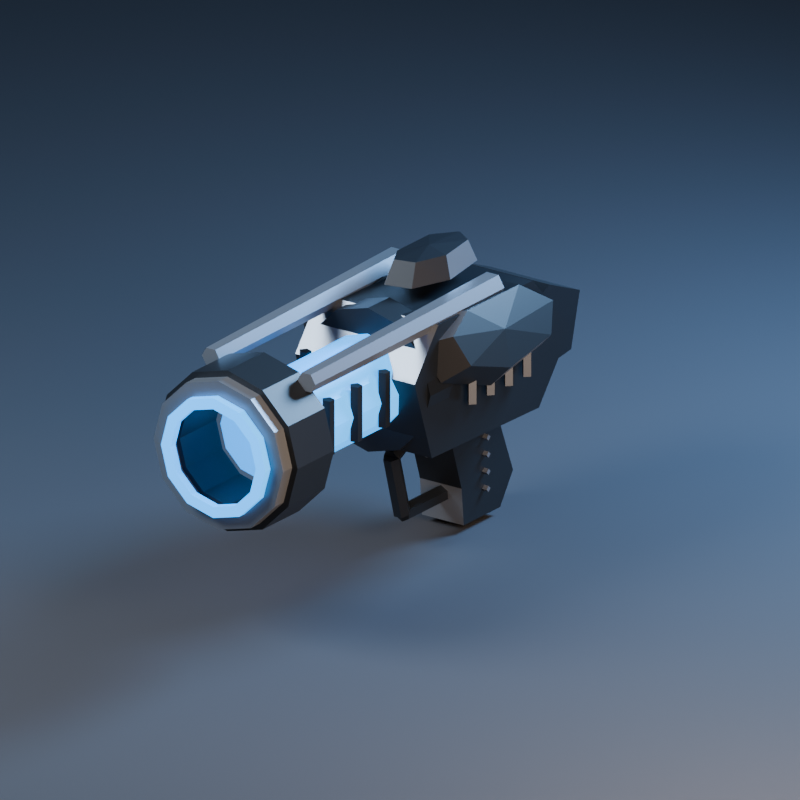 # Source: PlasmaBlaster_Final.blend  (saved by Blender 5.2.45; exported with 4.5.12 LTS)
import bpy
from mathutils import Matrix  # noqa: F401  (used for matrix-valued properties, if any)

bpy.ops.wm.read_factory_settings(use_empty=True)
scene = bpy.context.scene
scene.name = 'Scene'

# ---- collections
col_collection = bpy.data.collections.new('Collection'); scene.collection.children.link(col_collection)

# ---- materials (node trees are filled in below, after node groups)
mat_techmetaldark = bpy.data.materials.new('TechMetalDark')
mat_techmetaldark.diffuse_color = (0.009, 0.013, 0.019, 1.0)
mat_techmetallight = bpy.data.materials.new('TechMetalLight')
mat_techmetallight.diffuse_color = (0.17, 0.2, 0.24, 1.0)
mat_playerenergy = bpy.data.materials.new('PlayerEnergy')
mat_playerenergy.diffuse_color = (0.005, 0.35, 1.0, 1.0)
mat_preview_only_floor = bpy.data.materials.new('PREVIEW_ONLY_Floor')
mat_preview_only_floor.diffuse_color = (0.024, 0.031, 0.044, 1.0)

# ---- material node trees
mat_techmetaldark.use_nodes = True; mat_techmetaldark.node_tree.nodes.clear()
_N = mat_techmetaldark.node_tree.nodes; _L = mat_techmetaldark.node_tree.links
n0 = _N.new('ShaderNodeBsdfPrincipled'); n0.name = 'Principled BSDF'; n0.location = (-200, 100)
n0.inputs[0].default_value = (0.009, 0.013, 0.019, 1.0)
n0.inputs[1].default_value = 0.28
n0.inputs[2].default_value = 0.43
n0.inputs[10].default_value = 0.005
n0.inputs[27].default_value = (0.009, 0.013, 0.019, 1.0)
n1 = _N.new('ShaderNodeOutputMaterial'); n1.name = 'Material Output'; n1.location = (200, 100)
_L.new(n0.outputs[0], n1.inputs[0])
n1.is_active_output = True
mat_techmetallight.use_nodes = True; mat_techmetallight.node_tree.nodes.clear()
_N = mat_techmetallight.node_tree.nodes; _L = mat_techmetallight.node_tree.links
n0 = _N.new('ShaderNodeBsdfPrincipled'); n0.name = 'Principled BSDF'; n0.location = (-200, 100)
n0.inputs[0].default_value = (0.17, 0.2, 0.24, 1.0)
n0.inputs[1].default_value = 0.6
n0.inputs[2].default_value = 0.37
n0.inputs[10].default_value = 0.005
n0.inputs[27].default_value = (0.17, 0.2, 0.24, 1.0)
n1 = _N.new('ShaderNodeOutputMaterial'); n1.name = 'Material Output'; n1.location = (200, 100)
_L.new(n0.outputs[0], n1.inputs[0])
n1.is_active_output = True
mat_playerenergy.use_nodes = True; mat_playerenergy.node_tree.nodes.clear()
_N = mat_playerenergy.node_tree.nodes; _L = mat_playerenergy.node_tree.links
n0 = _N.new('ShaderNodeBsdfPrincipled'); n0.name = 'Principled BSDF'; n0.location = (-200, 100)
n0.inputs[0].default_value = (0.005, 0.35, 1.0, 1.0)
n0.inputs[1].default_value = 0.05
n0.inputs[2].default_value = 0.35
n0.inputs[10].default_value = 0.005
n0.inputs[27].default_value = (0.005, 0.35, 1.0, 1.0)
n0.inputs[28].default_value = 2.5
n1 = _N.new('ShaderNodeOutputMaterial'); n1.name = 'Material Output'; n1.location = (200, 100)
_L.new(n0.outputs[0], n1.inputs[0])
n1.is_active_output = True
mat_preview_only_floor.use_nodes = True; mat_preview_only_floor.node_tree.nodes.clear()
_N = mat_preview_only_floor.node_tree.nodes; _L = mat_preview_only_floor.node_tree.links
n0 = _N.new('ShaderNodeBsdfPrincipled'); n0.name = 'Principled BSDF'; n0.location = (-200, 100)
n0.inputs[0].default_value = (0.024, 0.031, 0.044, 1.0)
n0.inputs[2].default_value = 0.85
n0.inputs[10].default_value = 0.005
n0.inputs[27].default_value = (0.024, 0.031, 0.044, 1.0)
n1 = _N.new('ShaderNodeOutputMaterial'); n1.name = 'Material Output'; n1.location = (200, 100)
_L.new(n0.outputs[0], n1.inputs[0])
n1.is_active_output = True

# ---- world
world_world = bpy.data.worlds.new('World'); scene.world = world_world
world_world.use_nodes = True; world_world.node_tree.nodes.clear()
_N = world_world.node_tree.nodes; _L = world_world.node_tree.links
n0 = _N.new('ShaderNodeOutputWorld'); n0.name = 'World Output'; n0.location = (200, 100)
n1 = _N.new('ShaderNodeBackground'); n1.name = 'Background'; n1.location = (-200, 100)
n1.inputs[0].default_value = (0.075, 0.095, 0.14, 1.0)
n1.inputs[1].default_value = 0.35
_L.new(n1.outputs[0], n0.inputs[0])
n0.is_active_output = True
world_world.color = (0.05088, 0.05088, 0.05088)
world_world.sun_shadow_jitter_overblur = 0.0

# ---- cameras
cam_preview_camera = bpy.data.cameras.new('PREVIEW_Camera')
cam_preview_camera.type = 'ORTHO'
cam_preview_camera.ortho_scale = 0.7916

# ---- lights
light_preview_key = bpy.data.lights.new('PREVIEW_Key', 'AREA')
light_preview_key.color = (0.82, 0.9, 1.0)
light_preview_key.energy = 42.93
light_preview_key.shape = 'DISK'
light_preview_key.size = 0.6896
light_preview_fill = bpy.data.lights.new('PREVIEW_Fill', 'AREA')
light_preview_fill.color = (1.0, 0.66, 0.43)
light_preview_fill.energy = 21.46
light_preview_fill.shape = 'DISK'
light_preview_fill.size = 0.6321
light_preview_rim = bpy.data.lights.new('PREVIEW_Rim', 'AREA')
light_preview_rim.color = (0.32, 0.6, 1.0)
light_preview_rim.energy = 59.44
light_preview_rim.shape = 'DISK'
light_preview_rim.size = 0.4597

# ---- meshes
me_angularreceiver_mesh = bpy.data.meshes.new('AngularReceiver_Mesh')
me_angularreceiver_mesh.from_pydata([(-0.07266, -0.0847, -0.08721), (-0.07266, -0.1138, 2.015e-05), (-0.07266, -0.07379, 0.0509), (-0.07266, 0.08613, 0.04727), (-0.07266, 0.1516, -0.02179), (-0.07266, 0.09703, -0.09084), (0.07272, -0.0847, -0.08721), (0.07272, -0.1138, 2.015e-05), (0.07272, -0.07379, 0.0509), (0.07272, 0.08613, 0.04727), (0.07272, 0.1516, -0.02179), (0.07272, 0.09703, -0.09084), (-0.08438, -0.04108, -0.02639), (-0.07449, -0.0847, -0.006956), (-0.05471, -0.07379, 0.03191), (-0.04363, -0.004735, 0.05368), (-0.04996, 0.08976, 0.04124), (-0.06737, 0.117, 0.007037), (-0.08438, 0.06796, -0.02639), (-0.1061, -0.02945, -0.004993), (-0.0984, -0.06434, 0.01017), (-0.08297, -0.05562, 0.04049), (-0.07433, -0.0003738, 0.05746), (-0.07927, 0.07523, 0.04776), (-0.09285, 0.09703, 0.02108), (-0.1061, 0.05778, -0.004993), (-0.09545, 0.007986, 0.02622), (-0.04395, 0.03888, 0.05454), (-0.05104, 0.03874, 0.06681), (-0.06521, 0.03874, 0.06681), (-0.0723, 0.03888, 0.05454), (-0.06521, 0.03902, 0.04226), (-0.05104, 0.03902, 0.04226), (-0.04722, -0.2773, 0.0509), (-0.05267, -0.2774, 0.06035), (-0.06358, -0.2774, 0.06035), (-0.06903, -0.2773, 0.0509), (-0.06358, -0.2772, 0.04146), (-0.05267, -0.2772, 0.04146), (-0.08793, -0.03018, -0.0436), (-0.08248, -0.03563, -0.0436), (-0.07702, -0.03018, -0.0436), (-0.08248, -0.02473, -0.0436), (-0.08793, -0.03018, 2.015e-05), (-0.08248, -0.03563, 2.015e-05), (-0.07702, -0.03018, 2.015e-05), (-0.08248, -0.02473, 2.015e-05), (-0.08793, 0.0007165, -0.0436), (-0.08248, -0.004735, -0.0436), (-0.07702, 0.0007165, -0.0436), (-0.08248, 0.006168, -0.0436), (-0.08793, 0.0007165, 2.015e-05), (-0.08248, -0.004735, 2.015e-05), (-0.07702, 0.0007165, 2.015e-05), (-0.08248, 0.006168, 2.015e-05), (-0.08793, 0.03161, -0.0436), (-0.08248, 0.02616, -0.0436), (-0.07702, 0.03161, -0.0436), (-0.08248, 0.03706, -0.0436), (-0.08793, 0.03161, 2.015e-05), (-0.08248, 0.02616, 2.015e-05), (-0.07702, 0.03161, 2.015e-05), (-0.08248, 0.03706, 2.015e-05), (-0.08793, 0.0625, -0.0436), (-0.08248, 0.05705, -0.0436), (-0.07702, 0.0625, -0.0436), (-0.08248, 0.06796, -0.0436), (-0.08793, 0.0625, 2.015e-05), (-0.08248, 0.05705, 2.015e-05), (-0.07702, 0.0625, 2.015e-05), (-0.08248, 0.06796, 2.015e-05), (0.04646, -0.04108, 0.04824), (0.05635, -0.0847, 0.0288), (0.07614, -0.07379, -0.01007), (0.08722, -0.004735, -0.03183), (0.08088, 0.08976, -0.01939), (0.06347, 0.117, 0.01481), (0.04646, 0.06796, 0.04824), (0.07655, -0.02945, 0.05322), (0.08427, -0.06434, 0.03806), (0.0997, -0.05562, 0.007741), (0.1083, -0.0003738, -0.009238), (0.1034, 0.07523, 0.0004645), (0.08982, 0.09703, 0.02714), (0.07655, 0.05778, 0.05322), (0.09551, 0.007986, 0.02622), (0.07236, 0.03888, 0.05454), (0.06527, 0.03874, 0.06681), (0.0511, 0.03874, 0.06681), (0.04401, 0.03888, 0.05454), (0.0511, 0.03902, 0.04226), (0.06527, 0.03902, 0.04226), (0.06909, -0.2773, 0.0509), (0.06364, -0.2774, 0.06035), (0.05273, -0.2774, 0.06035), (0.04728, -0.2773, 0.0509), (0.05273, -0.2772, 0.04146), (0.06364, -0.2772, 0.04146), (0.07708, -0.03018, -0.0436), (0.08254, -0.03563, -0.0436), (0.08799, -0.03018, -0.0436), (0.08254, -0.02473, -0.0436), (0.07708, -0.03018, 2.015e-05), (0.08254, -0.03563, 2.015e-05), (0.08799, -0.03018, 2.015e-05), (0.08254, -0.02473, 2.015e-05), (0.07708, 0.0007165, -0.0436), (0.08254, -0.004735, -0.0436), (0.08799, 0.0007165, -0.0436), (0.08254, 0.006168, -0.0436), (0.07708, 0.0007165, 2.015e-05), (0.08254, -0.004735, 2.015e-05), (0.08799, 0.0007165, 2.015e-05), (0.08254, 0.006168, 2.015e-05), (0.07708, 0.03161, -0.0436), (0.08254, 0.02616, -0.0436), (0.08799, 0.03161, -0.0436), (0.08254, 0.03706, -0.0436), (0.07708, 0.03161, 2.015e-05), (0.08254, 0.02616, 2.015e-05), (0.08799, 0.03161, 2.015e-05), (0.08254, 0.03706, 2.015e-05), (0.07708, 0.0625, -0.0436), (0.08254, 0.05705, -0.0436), (0.08799, 0.0625, -0.0436), (0.08254, 0.06796, -0.0436), (0.07708, 0.0625, 2.015e-05), (0.08254, 0.05705, 2.015e-05), (0.08799, 0.0625, 2.015e-05), (0.08254, 0.06796, 2.015e-05), (-0.05449, 0.0934, -0.06904), (-0.05449, 0.177, -0.05813), (-0.05449, 0.1915, 2.015e-05), (-0.05449, 0.1406, 0.02183), (-0.05449, 0.08976, 2.015e-05), (0.05455, 0.0934, -0.06904), (0.05455, 0.177, -0.05813), (0.05455, 0.1915, 2.015e-05), (0.05455, 0.1406, 0.02183), (0.05455, 0.08976, 2.015e-05)], [], [(2, 0, 1), (9, 11, 10), (1, 0, 6), (2, 1, 7), (3, 2, 8), (4, 3, 9), (5, 4, 10), (0, 5, 11), (14, 13, 12), (12, 20, 19), (14, 20, 13), (15, 21, 14), (15, 23, 22), (16, 24, 23), (18, 24, 17), (18, 19, 25), (19, 20, 26), (20, 21, 26), (21, 22, 26), (22, 23, 26), (23, 24, 26), (24, 25, 26), (25, 19, 26), (29, 28, 27), (37, 38, 34), (27, 34, 33), (29, 34, 28), (30, 35, 29), (31, 36, 30), (32, 37, 31), (27, 38, 32), (42, 40, 39), (44, 46, 43), (40, 43, 39), (41, 44, 40), (42, 45, 41), (39, 46, 42), (49, 47, 50), (52, 54, 51), (48, 51, 47), (49, 52, 48), (50, 53, 49), (47, 54, 50), (57, 55, 58), (60, 62, 59), (56, 59, 55), (57, 60, 56), (58, 61, 57), (55, 62, 58), (66, 64, 63), (68, 70, 67), (64, 67, 63), (65, 68, 64), (66, 69, 65), (63, 70, 66), (73, 72, 71), (71, 79, 78), (73, 79, 72), (74, 80, 73), (74, 82, 81), (75, 83, 82), (77, 83, 76), (77, 78, 84), (78, 79, 85), (79, 80, 85), (80, 81, 85), (81, 82, 85), (82, 83, 85), (83, 84, 85), (84, 78, 85), (88, 87, 86), (96, 97, 93), (86, 93, 92), (88, 93, 87), (89, 94, 88), (90, 95, 89), (91, 96, 90), (86, 97, 91), (101, 99, 98), (103, 105, 102), (99, 102, 98), (100, 103, 99), (101, 104, 100), (98, 105, 101), (108, 106, 109), (111, 113, 110), (107, 110, 106), (108, 111, 107), (109, 112, 108), (106, 113, 109), (116, 114, 117), (119, 121, 118), (115, 118, 114), (116, 119, 115), (117, 120, 116), (114, 121, 117), (125, 123, 122), (127, 129, 126), (123, 126, 122), (124, 127, 123), (125, 128, 124), (122, 129, 125), (133, 132, 131), (136, 138, 139), (131, 135, 130), (132, 136, 131), (133, 137, 132), (134, 138, 133), (130, 139, 134), (0, 3, 5), (5, 3, 4), (3, 0, 2), (11, 9, 6), (6, 8, 7), (9, 8, 6), (1, 6, 7), (2, 7, 8), (3, 8, 9), (4, 9, 10), (5, 10, 11), (0, 11, 6), (12, 18, 15), (18, 17, 16), (15, 18, 16), (15, 14, 12), (12, 13, 20), (14, 21, 20), (15, 22, 21), (15, 16, 23), (16, 17, 24), (18, 25, 24), (18, 12, 19), (27, 32, 29), (32, 31, 29), (31, 30, 29), (38, 33, 34), (34, 35, 36), (36, 37, 34), (27, 28, 34), (29, 35, 34), (30, 36, 35), (31, 37, 36), (32, 38, 37), (27, 33, 38), (42, 41, 40), (44, 45, 46), (40, 44, 43), (41, 45, 44), (42, 46, 45), (39, 43, 46), (49, 48, 47), (52, 53, 54), (48, 52, 51), (49, 53, 52), (50, 54, 53), (47, 51, 54), (57, 56, 55), (60, 61, 62), (56, 60, 59), (57, 61, 60), (58, 62, 61), (55, 59, 62), (66, 65, 64), (68, 69, 70), (64, 68, 67), (65, 69, 68), (66, 70, 69), (63, 67, 70), (71, 77, 74), (77, 76, 75), (74, 77, 75), (74, 73, 71), (71, 72, 79), (73, 80, 79), (74, 81, 80), (74, 75, 82), (75, 76, 83), (77, 84, 83), (77, 71, 78), (86, 91, 88), (91, 90, 88), (90, 89, 88), (97, 92, 93), (93, 94, 95), (95, 96, 93), (86, 87, 93), (88, 94, 93), (89, 95, 94), (90, 96, 95), (91, 97, 96), (86, 92, 97), (101, 100, 99), (103, 104, 105), (99, 103, 102), (100, 104, 103), (101, 105, 104), (98, 102, 105), (108, 107, 106), (111, 112, 113), (107, 111, 110), (108, 112, 111), (109, 113, 112), (106, 110, 113), (116, 115, 114), (119, 120, 121), (115, 119, 118), (116, 120, 119), (117, 121, 120), (114, 118, 121), (125, 124, 123), (127, 128, 129), (123, 127, 126), (124, 128, 127), (125, 129, 128), (122, 126, 129), (130, 134, 131), (134, 133, 131), (139, 135, 136), (136, 137, 138), (131, 136, 135), (132, 137, 136), (133, 138, 137), (134, 139, 138), (130, 135, 139)])
me_angularreceiver_mesh.polygons.foreach_set('material_index', [0, 0, 0, 1, 0, 0, 1, 0, 0, 1, 0, 0, 1, 0, 0, 0, 0, 0, 0, 0, 0, 0, 0, 1, 1, 1, 1, 1, 1, 1, 1, 1, 1, 1, 1, 1, 1, 1, 1, 1, 1, 1, 1, 1, 1, 1, 1, 1, 1, 1, 1, 1, 1, 1, 1, 0, 1, 0, 0, 1, 0, 0, 0, 0, 0, 0, 0, 0, 0, 0, 1, 1, 1, 1, 1, 1, 1, 1, 1, 1, 1, 1, 1, 1, 1, 1, 1, 1, 1, 1, 1, 1, 1, 1, 1, 1, 1, 1, 1, 1, 1, 1, 0, 0, 0, 1, 0, 0, 1, 0, 0, 0, 0, 0, 0, 0, 1, 0, 0, 1, 0, 0, 0, 0, 0, 1, 0, 0, 1, 0, 0, 0, 1, 1, 1, 1, 1, 1, 1, 1, 1, 1, 1, 1, 1, 1, 1, 1, 1, 1, 1, 1, 1, 1, 1, 1, 1, 1, 1, 1, 1, 1, 1, 1, 1, 1, 1, 1, 0, 0, 0, 0, 1, 0, 0, 1, 0, 0, 0, 1, 1, 1, 1, 1, 1, 1, 1, 1, 1, 1, 1, 1, 1, 1, 1, 1, 1, 1, 1, 1, 1, 1, 1, 1, 1, 1, 1, 1, 1, 1, 1, 1, 1, 1, 1, 0, 0, 0, 0, 0, 1, 0, 0, 1])
me_angularreceiver_mesh.materials.append(mat_techmetaldark)
me_angularreceiver_mesh.materials.append(mat_techmetallight)
me_angularreceiver_mesh.update()
me_angledgrip_mesh = bpy.data.meshes.new('AngledGrip_Mesh')
me_angledgrip_mesh.from_pydata([(-0.02544, -0.02354, 0.06619), (-0.02544, 0.05278, 0.06982), (-0.02544, 0.09276, -0.03194), (-0.02544, 0.07096, -0.06466), (-0.02544, 0.009167, -0.06466), (-0.02544, 0.005533, -0.02467), (0.02544, -0.02354, 0.06619), (0.02544, 0.05278, 0.06982), (0.02544, 0.09276, -0.03194), (0.02544, 0.07096, -0.06466), (0.02544, 0.009167, -0.06466), (0.02544, 0.005533, -0.02467), (-0.03089, 0.0437, -0.03231), (-0.03089, 0.04042, -0.03558), (-0.03089, 0.0437, -0.03885), (-0.03089, 0.04697, -0.03558), (0.03089, 0.0437, -0.03231), (0.03089, 0.04042, -0.03558), (0.03089, 0.0437, -0.03885), (0.03089, 0.04697, -0.03558), (-0.03089, 0.0437, -0.01413), (-0.03089, 0.04042, -0.01741), (-0.03089, 0.0437, -0.02068), (-0.03089, 0.04697, -0.01741), (0.03089, 0.0437, -0.01413), (0.03089, 0.04042, -0.01741), (0.03089, 0.0437, -0.02068), (0.03089, 0.04697, -0.01741), (-0.03089, 0.0437, 0.004038), (-0.03089, 0.04042, 0.0007673), (-0.03089, 0.0437, -0.002504), (-0.03089, 0.04697, 0.0007673), (0.03089, 0.0437, 0.004038), (0.03089, 0.04042, 0.0007673), (0.03089, 0.0437, -0.002504), (0.03089, 0.04697, 0.0007673), (-0.03089, 0.0437, 0.02221), (-0.03089, 0.04042, 0.01894), (-0.03089, 0.0437, 0.01567), (-0.03089, 0.04697, 0.01894), (0.03089, 0.0437, 0.02221), (0.03089, 0.04042, 0.01894), (0.03089, 0.0437, 0.01567), (0.03089, 0.04697, 0.01894), (0.009087, -0.02718, 0.05529), (0.004543, -0.0307, 0.06232), (-0.004543, -0.0307, 0.06232), (-0.009087, -0.02718, 0.05529), (-0.004543, -0.02366, 0.04825), (0.004543, -0.02366, 0.04825), (0.009087, -0.07806, 0.02984), (0.004543, -0.08158, 0.03688), (-0.004543, -0.08158, 0.03688), (-0.009087, -0.07806, 0.02984), (-0.004543, -0.07454, 0.02281), (0.004543, -0.07454, 0.02281), (0.009087, -0.07806, 0.02984), (0.004543, -0.08565, 0.02774), (-0.004543, -0.08565, 0.02774), (-0.009087, -0.07806, 0.02984), (-0.004543, -0.07048, 0.03195), (0.004543, -0.07048, 0.03195), (0.009087, -0.05989, -0.03558), (0.004543, -0.06747, -0.03768), (-0.004543, -0.06747, -0.03768), (-0.009087, -0.05989, -0.03558), (-0.004543, -0.05231, -0.03347), (0.004543, -0.05231, -0.03347), (-2.07e-10, -0.05989, -0.04467), (-0.007869, -0.05989, -0.04012), (-0.007869, -0.05989, -0.03104), (-2.07e-10, -0.05989, -0.02649), (0.007869, -0.05989, -0.03104), (0.007869, -0.05989, -0.04012), (-2.07e-10, 0.03097, -0.04467), (-0.007869, 0.03097, -0.04012), (-0.007869, 0.03097, -0.03104), (-2.07e-10, 0.03097, -0.02649), (0.007869, 0.03097, -0.03104), (0.007869, 0.03097, -0.04012), (0.004362, -0.01991, 0.05165), (0.001348, -0.02404, 0.05128), (-0.003529, -0.02246, 0.05142), (-0.003529, -0.01736, 0.05188), (0.001348, -0.01578, 0.05203), (0.004362, -0.01627, 0.01167), (0.001348, -0.02041, 0.0113), (-0.003529, -0.01883, 0.01144), (-0.003529, -0.01372, 0.0119), (0.001348, -0.01214, 0.01205)], [], [(1, 5, 0), (9, 11, 10), (1, 0, 6), (2, 1, 7), (3, 2, 8), (4, 3, 9), (5, 4, 10), (0, 5, 11), (15, 13, 12), (17, 19, 16), (13, 16, 12), (14, 17, 13), (15, 18, 14), (12, 19, 15), (23, 21, 20), (25, 27, 24), (21, 24, 20), (22, 25, 21), (23, 26, 22), (20, 27, 23), (30, 28, 31), (33, 35, 32), (29, 32, 28), (30, 33, 29), (31, 34, 30), (28, 35, 31), (39, 37, 36), (41, 43, 40), (37, 40, 36), (38, 41, 37), (39, 42, 38), (36, 43, 39), (46, 45, 44), (53, 54, 55), (44, 51, 50), (46, 51, 45), (47, 52, 46), (48, 53, 47), (49, 54, 48), (44, 55, 49), (60, 58, 56), (65, 66, 67), (57, 62, 56), (58, 63, 57), (59, 64, 58), (60, 65, 59), (61, 66, 60), (61, 62, 67), (72, 70, 68), (75, 77, 79), (69, 74, 68), (70, 75, 69), (71, 76, 70), (72, 77, 71), (73, 78, 72), (68, 79, 73), (83, 82, 81), (87, 88, 89), (81, 85, 80), (81, 87, 86), (83, 87, 82), (83, 89, 88), (84, 85, 89), (5, 3, 4), (3, 5, 2), (2, 5, 1), (11, 7, 6), (7, 11, 8), (8, 11, 9), (1, 6, 7), (2, 7, 8), (3, 8, 9), (4, 9, 10), (5, 10, 11), (0, 11, 6), (15, 14, 13), (17, 18, 19), (13, 17, 16), (14, 18, 17), (15, 19, 18), (12, 16, 19), (23, 22, 21), (25, 26, 27), (21, 25, 24), (22, 26, 25), (23, 27, 26), (20, 24, 27), (30, 29, 28), (33, 34, 35), (29, 33, 32), (30, 34, 33), (31, 35, 34), (28, 32, 35), (39, 38, 37), (41, 42, 43), (37, 41, 40), (38, 42, 41), (39, 43, 42), (36, 40, 43), (44, 49, 48), (48, 47, 44), (47, 46, 44), (55, 50, 53), (50, 51, 53), (51, 52, 53), (44, 45, 51), (46, 52, 51), (47, 53, 52), (48, 54, 53), (49, 55, 54), (44, 50, 55), (56, 61, 60), (60, 59, 58), (58, 57, 56), (67, 62, 65), (62, 63, 65), (63, 64, 65), (57, 63, 62), (58, 64, 63), (59, 65, 64), (60, 66, 65), (61, 67, 66), (61, 56, 62), (68, 73, 72), (72, 71, 70), (70, 69, 68), (79, 74, 75), (75, 76, 77), (77, 78, 79), (69, 75, 74), (70, 76, 75), (71, 77, 76), (72, 78, 77), (73, 79, 78), (68, 74, 79), (80, 84, 81), (84, 83, 81), (89, 85, 86), (86, 87, 89), (81, 86, 85), (81, 82, 87), (83, 88, 87), (83, 84, 89), (84, 80, 85)])
me_angledgrip_mesh.polygons.foreach_set('material_index', [0, 0, 0, 1, 0, 0, 1, 0, 1, 1, 1, 1, 1, 1, 1, 1, 1, 1, 1, 1, 1, 1, 1, 1, 1, 1, 1, 1, 1, 1, 1, 1, 0, 0, 0, 0, 0, 0, 0, 0, 0, 0, 0, 0, 0, 0, 0, 0, 0, 0, 0, 0, 0, 0, 0, 0, 1, 1, 1, 1, 1, 1, 1, 0, 0, 0, 0, 0, 0, 0, 1, 0, 0, 1, 0, 1, 1, 1, 1, 1, 1, 1, 1, 1, 1, 1, 1, 1, 1, 1, 1, 1, 1, 1, 1, 1, 1, 1, 1, 0, 0, 0, 0, 0, 0, 0, 0, 0, 0, 0, 0, 0, 0, 0, 0, 0, 0, 0, 0, 0, 0, 0, 0, 0, 0, 0, 0, 0, 0, 0, 0, 0, 0, 0, 0, 1, 1, 1, 1, 1, 1, 1, 1, 1])
me_angledgrip_mesh.materials.append(mat_techmetaldark)
me_angledgrip_mesh.materials.append(mat_techmetallight)
me_angledgrip_mesh.update()
me_cyanpowercell_mesh = bpy.data.meshes.new('CyanPowerCell_Mesh')
me_cyanpowercell_mesh.from_pydata([(-1.035e-10, 0.2114, 0.04907), (-0.02453, 0.2114, 0.04249), (-0.04249, 0.2114, 0.02453), (-0.04907, 0.2114, 1.49e-08), (-0.04249, 0.2114, -0.02453), (-0.02453, 0.2114, -0.04249), (-1.035e-10, 0.2114, -0.04907), (0.02453, 0.2114, -0.04249), (0.04249, 0.2114, -0.02453), (0.04907, 0.2114, 1.49e-08), (0.04249, 0.2114, 0.02453), (0.02453, 0.2114, 0.04249), (-1.035e-10, 0.01878, 0.04907), (-0.02453, 0.01878, 0.04249), (-0.04249, 0.01878, 0.02453), (-0.04907, 0.01878, 1.49e-08), (-0.04249, 0.01878, -0.02453), (-0.02453, 0.01878, -0.04249), (-1.035e-10, 0.01878, -0.04907), (0.02453, 0.01878, -0.04249), (0.04249, 0.01878, -0.02453), (0.04907, 0.01878, 1.49e-08), (0.04249, 0.01878, 0.02453), (0.02453, 0.01878, 0.04249), (0.06361, -0.06191, 1.49e-08), (0.05508, -0.06191, 0.0318), (0.0318, -0.06191, 0.05508), (-1.035e-10, -0.06191, 0.06361), (-0.0318, -0.06191, 0.05508), (-0.05508, -0.06191, 0.0318), (-0.06361, -0.06191, 1.49e-08), (-0.05508, -0.06191, -0.0318), (-0.0318, -0.06191, -0.05508), (-1.035e-10, -0.06191, -0.06361), (0.0318, -0.06191, -0.05508), (0.05508, -0.06191, -0.0318), (0.06361, -0.05319, 1.49e-08), (0.05508, -0.05319, 0.0318), (0.0318, -0.05319, 0.05508), (-1.035e-10, -0.05319, 0.06361), (-0.0318, -0.05319, 0.05508), (-0.05508, -0.05319, 0.0318), (-0.06361, -0.05319, 1.49e-08), (-0.05508, -0.05319, -0.0318), (-0.0318, -0.05319, -0.05508), (-1.035e-10, -0.05319, -0.06361), (0.0318, -0.05319, -0.05508), (0.05508, -0.05319, -0.0318), (0.05197, -0.06191, 1.49e-08), (0.04501, -0.06191, 0.02599), (0.02599, -0.06191, 0.04501), (-1.035e-10, -0.06191, 0.05197), (-0.02599, -0.06191, 0.04501), (-0.04501, -0.06191, 0.02599), (-0.05197, -0.06191, 1.49e-08), (-0.04501, -0.06191, -0.02599), (-0.02599, -0.06191, -0.04501), (-1.035e-10, -0.06191, -0.05197), (0.02599, -0.06191, -0.04501), (0.04501, -0.06191, -0.02599), (0.05197, -0.05319, 1.49e-08), (0.04501, -0.05319, 0.02599), (0.02599, -0.05319, 0.04501), (-1.035e-10, -0.05319, 0.05197), (-0.02599, -0.05319, 0.04501), (-0.04501, -0.05319, 0.02599), (-0.05197, -0.05319, 1.49e-08), (-0.04501, -0.05319, -0.02599), (-0.02599, -0.05319, -0.04501), (-1.035e-10, -0.05319, -0.05197), (0.02599, -0.05319, -0.04501), (0.04501, -0.05319, -0.02599)], [], [(8, 4, 0), (15, 19, 23), (1, 12, 0), (2, 13, 1), (3, 14, 2), (4, 15, 3), (5, 16, 4), (6, 17, 5), (7, 18, 6), (8, 19, 7), (9, 20, 8), (10, 21, 9), (11, 22, 10), (0, 23, 11), (25, 24, 36), (60, 48, 49), (48, 24, 25), (37, 36, 60), (26, 25, 37), (61, 49, 50), (49, 25, 26), (38, 37, 61), (27, 26, 38), (62, 50, 51), (50, 26, 27), (39, 38, 62), (28, 27, 39), (63, 51, 52), (27, 28, 52), (39, 63, 64), (29, 28, 40), (64, 52, 53), (28, 29, 53), (40, 64, 65), (30, 29, 41), (65, 53, 54), (29, 30, 54), (41, 65, 66), (31, 30, 42), (66, 54, 55), (54, 30, 31), (43, 42, 66), (32, 31, 43), (67, 55, 56), (55, 31, 32), (44, 43, 67), (33, 32, 44), (68, 56, 57), (56, 32, 33), (45, 44, 68), (34, 33, 45), (69, 57, 58), (57, 33, 34), (46, 45, 69), (35, 34, 46), (70, 58, 59), (34, 35, 59), (46, 70, 71), (24, 35, 47), (71, 59, 48), (35, 24, 48), (47, 71, 60), (0, 11, 10), (10, 9, 8), (8, 7, 6), (6, 5, 4), (4, 3, 2), (2, 1, 0), (0, 10, 8), (8, 6, 4), (4, 2, 0), (23, 12, 15), (12, 13, 15), (13, 14, 15), (15, 16, 17), (17, 18, 15), (18, 19, 15), (19, 20, 21), (21, 22, 19), (22, 23, 19), (1, 13, 12), (2, 14, 13), (3, 15, 14), (4, 16, 15), (5, 17, 16), (6, 18, 17), (7, 19, 18), (8, 20, 19), (9, 21, 20), (10, 22, 21), (11, 23, 22), (0, 12, 23), (25, 36, 37), (60, 49, 61), (48, 25, 49), (37, 60, 61), (26, 37, 38), (61, 50, 62), (49, 26, 50), (38, 61, 62), (27, 38, 39), (62, 51, 63), (50, 27, 51), (39, 62, 63), (28, 39, 40), (63, 52, 64), (27, 52, 51), (39, 64, 40), (29, 40, 41), (64, 53, 65), (28, 53, 52), (40, 65, 41), (30, 41, 42), (65, 54, 66), (29, 54, 53), (41, 66, 42), (31, 42, 43), (66, 55, 67), (54, 31, 55), (43, 66, 67), (32, 43, 44), (67, 56, 68), (55, 32, 56), (44, 67, 68), (33, 44, 45), (68, 57, 69), (56, 33, 57), (45, 68, 69), (34, 45, 46), (69, 58, 70), (57, 34, 58), (46, 69, 70), (35, 46, 47), (70, 59, 71), (34, 59, 58), (46, 71, 47), (24, 47, 36), (71, 48, 60), (35, 48, 59), (47, 60, 36)])
me_cyanpowercell_mesh.materials.append(mat_playerenergy)
me_cyanpowercell_mesh.update()
me_breechcollar_mesh = bpy.data.meshes.new('BreechCollar_Mesh')
me_breechcollar_mesh.from_pydata([(0.07633, 0.1274, -0.001069), (0.0661, 0.1274, 0.03709), (0.03816, 0.1274, 0.06503), (7.304e-10, 0.1274, 0.07526), (-0.03816, 0.1274, 0.06503), (-0.0661, 0.1274, 0.03709), (-0.07633, 0.1274, -0.001069), (-0.0661, 0.1274, -0.03923), (-0.03816, 0.1274, -0.06717), (7.304e-10, 0.1274, -0.0774), (0.03816, 0.1274, -0.06717), (0.0661, 0.1274, -0.03923), (0.07633, 0.1638, -0.001069), (0.0661, 0.1638, 0.03709), (0.03816, 0.1638, 0.06503), (7.304e-10, 0.1638, 0.07526), (-0.03816, 0.1638, 0.06503), (-0.0661, 0.1638, 0.03709), (-0.07633, 0.1638, -0.001069), (-0.0661, 0.1638, -0.03923), (-0.03816, 0.1638, -0.06717), (7.304e-10, 0.1638, -0.0774), (0.03816, 0.1638, -0.06717), (0.0661, 0.1638, -0.03923), (0.04725, 0.1274, -0.001069), (0.04092, 0.1274, 0.02256), (0.02362, 0.1274, 0.03985), (7.304e-10, 0.1274, 0.04618), (-0.02362, 0.1274, 0.03985), (-0.04092, 0.1274, 0.02256), (-0.04725, 0.1274, -0.001069), (-0.04092, 0.1274, -0.02469), (-0.02362, 0.1274, -0.04199), (7.304e-10, 0.1274, -0.04832), (0.02362, 0.1274, -0.04199), (0.04092, 0.1274, -0.02469), (0.04725, 0.1638, -0.001069), (0.04092, 0.1638, 0.02256), (0.02362, 0.1638, 0.03985), (7.304e-10, 0.1638, 0.04618), (-0.02362, 0.1638, 0.03985), (-0.04092, 0.1638, 0.02256), (-0.04725, 0.1638, -0.001069), (-0.04092, 0.1638, -0.02469), (-0.02362, 0.1638, -0.04199), (7.304e-10, 0.1638, -0.04832), (0.02362, 0.1638, -0.04199), (0.04092, 0.1638, -0.02469), (0.08541, -0.1106, -0.001069), (0.07397, -0.1106, 0.04164), (0.04271, -0.1106, 0.0729), (7.304e-10, -0.1106, 0.08434), (-0.04271, -0.1106, 0.0729), (-0.07397, -0.1106, 0.04164), (-0.08541, -0.1106, -0.001069), (-0.07397, -0.1106, -0.04378), (-0.04271, -0.1106, -0.07504), (7.304e-10, -0.1106, -0.08648), (0.04271, -0.1106, -0.07504), (0.07397, -0.1106, -0.04378), (0.08541, -0.04885, -0.001069), (0.07397, -0.04885, 0.04164), (0.04271, -0.04885, 0.0729), (7.304e-10, -0.04885, 0.08434), (-0.04271, -0.04885, 0.0729), (-0.07397, -0.04885, 0.04164), (-0.08541, -0.04885, -0.001069), (-0.07397, -0.04885, -0.04378), (-0.04271, -0.04885, -0.07504), (7.304e-10, -0.04885, -0.08648), (0.04271, -0.04885, -0.07504), (0.07397, -0.04885, -0.04378), (0.05815, -0.1106, -0.001069), (0.05036, -0.1106, 0.02801), (0.02908, -0.1106, 0.04929), (7.304e-10, -0.1106, 0.05708), (-0.02908, -0.1106, 0.04929), (-0.05036, -0.1106, 0.02801), (-0.05815, -0.1106, -0.001069), (-0.05036, -0.1106, -0.03015), (-0.02908, -0.1106, -0.05143), (7.304e-10, -0.1106, -0.05922), (0.02908, -0.1106, -0.05143), (0.05036, -0.1106, -0.03015), (0.05815, -0.04885, -0.001069), (0.05036, -0.04885, 0.02801), (0.02908, -0.04885, 0.04929), (7.304e-10, -0.04885, 0.05708), (-0.02908, -0.04885, 0.04929), (-0.05036, -0.04885, 0.02801), (-0.05815, -0.04885, -0.001069), (-0.05036, -0.04885, -0.03015), (-0.02908, -0.04885, -0.05143), (7.304e-10, -0.04885, -0.05922), (0.02908, -0.04885, -0.05143), (0.05036, -0.04885, -0.03015), (0.07887, -0.1261, -0.001069), (0.0683, -0.1261, 0.03837), (0.03944, -0.1261, 0.06724), (7.304e-10, -0.1261, 0.0778), (-0.03944, -0.1261, 0.06724), (-0.0683, -0.1261, 0.03837), (-0.07887, -0.1261, -0.001069), (-0.0683, -0.1261, -0.0405), (-0.03944, -0.1261, -0.06937), (7.304e-10, -0.1261, -0.07994), (0.03944, -0.1261, -0.06937), (0.0683, -0.1261, -0.0405), (0.07887, -0.1061, -0.001069), (0.0683, -0.1061, 0.03837), (0.03944, -0.1061, 0.06724), (7.304e-10, -0.1061, 0.0778), (-0.03944, -0.1061, 0.06724), (-0.0683, -0.1061, 0.03837), (-0.07887, -0.1061, -0.001069), (-0.0683, -0.1061, -0.0405), (-0.03944, -0.1061, -0.06937), (7.304e-10, -0.1061, -0.07994), (0.03944, -0.1061, -0.06937), (0.0683, -0.1061, -0.0405), (0.06361, -0.1261, -0.001069), (0.05508, -0.1261, 0.03073), (0.0318, -0.1261, 0.05401), (7.304e-10, -0.1261, 0.06254), (-0.0318, -0.1261, 0.05401), (-0.05508, -0.1261, 0.03073), (-0.06361, -0.1261, -0.001069), (-0.05508, -0.1261, -0.03287), (-0.0318, -0.1261, -0.05615), (7.304e-10, -0.1261, -0.06467), (0.0318, -0.1261, -0.05615), (0.05508, -0.1261, -0.03287), (0.06361, -0.1061, -0.001069), (0.05508, -0.1061, 0.03073), (0.0318, -0.1061, 0.05401), (7.304e-10, -0.1061, 0.06254), (-0.0318, -0.1061, 0.05401), (-0.05508, -0.1061, 0.03073), (-0.06361, -0.1061, -0.001069), (-0.05508, -0.1061, -0.03287), (-0.0318, -0.1061, -0.05615), (7.304e-10, -0.1061, -0.06467), (0.0318, -0.1061, -0.05615), (0.05508, -0.1061, -0.03287), (-0.05452, 0.08744, -0.02651), (-0.05, 0.08122, -0.02651), (-0.04268, 0.0836, -0.02651), (-0.04268, 0.09129, -0.02651), (-0.05, 0.09367, -0.02651), (-0.05452, 0.08744, 0.03164), (-0.05, 0.08122, 0.03164), (-0.04268, 0.0836, 0.03164), (-0.04268, 0.09129, 0.03164), (-0.05, 0.09367, 0.03164), (-0.05452, 0.04019, -0.02651), (-0.05, 0.03397, -0.02651), (-0.04268, 0.03635, -0.02651), (-0.04268, 0.04404, -0.02651), (-0.05, 0.04642, -0.02651), (-0.05452, 0.04019, 0.03164), (-0.05, 0.03397, 0.03164), (-0.04268, 0.03635, 0.03164), (-0.04268, 0.04404, 0.03164), (-0.05, 0.04642, 0.03164), (-0.05452, -0.007055, -0.02651), (-0.05, -0.01328, -0.02651), (-0.04268, -0.0109, -0.02651), (-0.04268, -0.00321, -0.02651), (-0.05, -0.0008333, -0.02651), (-0.05452, -0.007055, 0.03164), (-0.05, -0.01328, 0.03164), (-0.04268, -0.0109, 0.03164), (-0.04268, -0.00321, 0.03164), (-0.05, -0.0008333, 0.03164), (0.04143, 0.08744, -0.02651), (0.04596, 0.08122, -0.02651), (0.05327, 0.0836, -0.02651), (0.05327, 0.09129, -0.02651), (0.04596, 0.09367, -0.02651), (0.04143, 0.08744, 0.03164), (0.04596, 0.08122, 0.03164), (0.05327, 0.0836, 0.03164), (0.05327, 0.09129, 0.03164), (0.04596, 0.09367, 0.03164), (0.04143, 0.04019, -0.02651), (0.04596, 0.03397, -0.02651), (0.05327, 0.03635, -0.02651), (0.05327, 0.04404, -0.02651), (0.04596, 0.04642, -0.02651), (0.04143, 0.04019, 0.03164), (0.04596, 0.03397, 0.03164), (0.05327, 0.03635, 0.03164), (0.05327, 0.04404, 0.03164), (0.04596, 0.04642, 0.03164), (0.04143, -0.007055, -0.02651), (0.04596, -0.01328, -0.02651), (0.05327, -0.0109, -0.02651), (0.05327, -0.00321, -0.02651), (0.04596, -0.0008333, -0.02651), (0.04143, -0.007055, 0.03164), (0.04596, -0.01328, 0.03164), (0.05327, -0.0109, 0.03164), (0.05327, -0.00321, 0.03164), (0.04596, -0.0008333, 0.03164)], [], [(1, 0, 12), (36, 24, 25), (24, 0, 1), (13, 12, 36), (2, 1, 13), (37, 25, 26), (1, 2, 26), (13, 37, 38), (3, 2, 14), (38, 26, 27), (2, 3, 27), (14, 38, 39), (4, 3, 15), (39, 27, 28), (27, 3, 4), (16, 15, 39), (5, 4, 16), (40, 28, 29), (28, 4, 5), (17, 16, 40), (6, 5, 17), (41, 29, 30), (29, 5, 6), (18, 17, 41), (7, 6, 18), (42, 30, 31), (30, 6, 7), (19, 18, 42), (8, 7, 19), (43, 31, 32), (31, 7, 8), (20, 19, 43), (9, 8, 20), (44, 32, 33), (32, 8, 9), (21, 20, 44), (10, 9, 21), (45, 33, 34), (9, 10, 34), (21, 45, 46), (11, 10, 22), (46, 34, 35), (10, 11, 35), (22, 46, 47), (0, 11, 23), (47, 35, 24), (11, 0, 24), (23, 47, 36), (49, 48, 60), (84, 72, 73), (48, 49, 73), (60, 84, 85), (50, 49, 61), (85, 73, 74), (73, 49, 50), (62, 61, 85), (51, 50, 62), (86, 74, 75), (50, 51, 75), (62, 86, 87), (52, 51, 63), (87, 75, 76), (75, 51, 52), (64, 63, 87), (53, 52, 64), (88, 76, 77), (52, 53, 77), (64, 88, 89), (54, 53, 65), (89, 77, 78), (77, 53, 54), (66, 65, 89), (55, 54, 66), (90, 78, 79), (54, 55, 79), (66, 90, 91), (56, 55, 67), (91, 79, 80), (55, 56, 80), (67, 91, 92), (57, 56, 68), (92, 80, 81), (80, 56, 57), (69, 68, 92), (58, 57, 69), (93, 81, 82), (57, 58, 82), (69, 93, 94), (59, 58, 70), (94, 82, 83), (82, 58, 59), (71, 70, 94), (48, 59, 71), (95, 83, 72), (83, 59, 48), (60, 71, 95), (97, 96, 108), (132, 120, 121), (96, 97, 121), (108, 132, 133), (98, 97, 109), (133, 121, 122), (97, 98, 122), (109, 133, 134), (99, 98, 110), (134, 122, 123), (98, 99, 123), (110, 134, 135), (100, 99, 111), (135, 123, 124), (123, 99, 100), (112, 111, 135), (101, 100, 112), (136, 124, 125), (124, 100, 101), (113, 112, 136), (102, 101, 113), (137, 125, 126), (125, 101, 102), (114, 113, 137), (103, 102, 114), (138, 126, 127), (102, 103, 127), (114, 138, 139), (104, 103, 115), (139, 127, 128), (103, 104, 128), (115, 139, 140), (105, 104, 116), (140, 128, 129), (104, 105, 129), (116, 140, 141), (106, 105, 117), (141, 129, 130), (129, 105, 106), (118, 117, 141), (107, 106, 118), (142, 130, 131), (130, 106, 107), (119, 118, 142), (96, 107, 119), (143, 131, 120), (131, 107, 96), (108, 119, 143), (147, 146, 145), (151, 152, 153), (145, 149, 144), (146, 150, 145), (147, 151, 146), (148, 152, 147), (144, 153, 148), (156, 155, 154), (160, 161, 162), (155, 159, 154), (156, 160, 155), (157, 161, 156), (158, 162, 157), (154, 163, 158), (167, 166, 165), (170, 172, 173), (165, 169, 164), (166, 170, 165), (167, 171, 166), (168, 172, 167), (164, 173, 168), (176, 175, 174), (181, 182, 183), (175, 179, 174), (176, 180, 175), (177, 181, 176), (178, 182, 177), (174, 183, 178), (186, 185, 184), (190, 191, 192), (185, 189, 184), (186, 190, 185), (187, 191, 186), (188, 192, 187), (184, 193, 188), (197, 196, 195), (200, 202, 203), (195, 199, 194), (196, 200, 195), (197, 201, 196), (198, 202, 197), (194, 203, 198), (1, 12, 13), (36, 25, 37), (24, 1, 25), (13, 36, 37), (2, 13, 14), (37, 26, 38), (1, 26, 25), (13, 38, 14), (3, 14, 15), (38, 27, 39), (2, 27, 26), (14, 39, 15), (4, 15, 16), (39, 28, 40), (27, 4, 28), (16, 39, 40), (5, 16, 17), (40, 29, 41), (28, 5, 29), (17, 40, 41), (6, 17, 18), (41, 30, 42), (29, 6, 30), (18, 41, 42), (7, 18, 19), (42, 31, 43), (30, 7, 31), (19, 42, 43), (8, 19, 20), (43, 32, 44), (31, 8, 32), (20, 43, 44), (9, 20, 21), (44, 33, 45), (32, 9, 33), (21, 44, 45), (10, 21, 22), (45, 34, 46), (9, 34, 33), (21, 46, 22), (11, 22, 23), (46, 35, 47), (10, 35, 34), (22, 47, 23), (0, 23, 12), (47, 24, 36), (11, 24, 35), (23, 36, 12), (49, 60, 61), (84, 73, 85), (48, 73, 72), (60, 85, 61), (50, 61, 62), (85, 74, 86), (73, 50, 74), (62, 85, 86), (51, 62, 63), (86, 75, 87), (50, 75, 74), (62, 87, 63), (52, 63, 64), (87, 76, 88), (75, 52, 76), (64, 87, 88), (53, 64, 65), (88, 77, 89), (52, 77, 76), (64, 89, 65), (54, 65, 66), (89, 78, 90), (77, 54, 78), (66, 89, 90), (55, 66, 67), (90, 79, 91), (54, 79, 78), (66, 91, 67), (56, 67, 68), (91, 80, 92), (55, 80, 79), (67, 92, 68), (57, 68, 69), (92, 81, 93), (80, 57, 81), (69, 92, 93), (58, 69, 70), (93, 82, 94), (57, 82, 81), (69, 94, 70), (59, 70, 71), (94, 83, 95), (82, 59, 83), (71, 94, 95), (48, 71, 60), (95, 72, 84), (83, 48, 72), (60, 95, 84), (97, 108, 109), (132, 121, 133), (96, 121, 120), (108, 133, 109), (98, 109, 110), (133, 122, 134), (97, 122, 121), (109, 134, 110), (99, 110, 111), (134, 123, 135), (98, 123, 122), (110, 135, 111), (100, 111, 112), (135, 124, 136), (123, 100, 124), (112, 135, 136), (101, 112, 113), (136, 125, 137), (124, 101, 125), (113, 136, 137), (102, 113, 114), (137, 126, 138), (125, 102, 126), (114, 137, 138), (103, 114, 115), (138, 127, 139), (102, 127, 126), (114, 139, 115), (104, 115, 116), (139, 128, 140), (103, 128, 127), (115, 140, 116), (105, 116, 117), (140, 129, 141), (104, 129, 128), (116, 141, 117), (106, 117, 118), (141, 130, 142), (129, 106, 130), (118, 141, 142), (107, 118, 119), (142, 131, 143), (130, 107, 131), (119, 142, 143), (96, 119, 108), (143, 120, 132), (131, 96, 120), (108, 143, 132), (144, 148, 145), (148, 147, 145), (153, 149, 150), (150, 151, 153), (145, 150, 149), (146, 151, 150), (147, 152, 151), (148, 153, 152), (144, 149, 153), (154, 158, 157), (157, 156, 154), (163, 159, 162), (159, 160, 162), (155, 160, 159), (156, 161, 160), (157, 162, 161), (158, 163, 162), (154, 159, 163), (164, 168, 165), (168, 167, 165), (173, 169, 170), (170, 171, 172), (165, 170, 169), (166, 171, 170), (167, 172, 171), (168, 173, 172), (164, 169, 173), (174, 178, 177), (177, 176, 174), (183, 179, 180), (180, 181, 183), (175, 180, 179), (176, 181, 180), (177, 182, 181), (178, 183, 182), (174, 179, 183), (184, 188, 187), (187, 186, 184), (193, 189, 192), (189, 190, 192), (185, 190, 189), (186, 191, 190), (187, 192, 191), (188, 193, 192), (184, 189, 193), (194, 198, 195), (198, 197, 195), (203, 199, 200), (200, 201, 202), (195, 200, 199), (196, 201, 200), (197, 202, 201), (198, 203, 202), (194, 199, 203)])
me_breechcollar_mesh.polygons.foreach_set('material_index', [0, 0, 0, 0, 0, 0, 0, 0, 0, 0, 0, 0, 0, 0, 0, 0, 0, 0, 0, 0, 0, 0, 0, 0, 0, 0, 0, 0, 0, 0, 0, 0, 0, 0, 0, 0, 0, 0, 0, 0, 0, 0, 0, 0, 0, 0, 0, 0, 0, 0, 0, 0, 0, 0, 0, 0, 0, 0, 0, 0, 0, 0, 0, 0, 0, 0, 0, 0, 0, 0, 0, 0, 0, 0, 0, 0, 0, 0, 0, 0, 0, 0, 0, 0, 0, 0, 0, 0, 0, 0, 0, 0, 0, 0, 0, 0, 1, 1, 1, 1, 1, 1, 1, 1, 1, 1, 1, 1, 1, 1, 1, 1, 1, 1, 1, 1, 1, 1, 1, 1, 1, 1, 1, 1, 1, 1, 1, 1, 1, 1, 1, 1, 1, 1, 1, 1, 1, 1, 1, 1, 1, 1, 1, 1, 0, 0, 0, 0, 0, 0, 0, 0, 0, 0, 0, 0, 0, 0, 0, 0, 0, 0, 0, 0, 0, 0, 0, 0, 0, 0, 0, 0, 0, 0, 0, 0, 0, 0, 0, 0, 0, 0, 0, 0, 0, 0, 0, 0, 0, 0, 0, 0, 0, 0, 0, 0, 0, 0, 0, 0, 0, 0, 0, 0, 0, 0, 0, 0, 0, 0, 0, 0, 0, 0, 0, 0, 0, 0, 0, 0, 0, 0, 0, 0, 0, 0, 0, 0, 0, 0, 0, 0, 0, 0, 0, 0, 0, 0, 0, 0, 0, 0, 0, 0, 0, 0, 0, 0, 0, 0, 0, 0, 0, 0, 0, 0, 0, 0, 0, 0, 0, 0, 0, 0, 0, 0, 0, 0, 0, 0, 0, 0, 0, 0, 0, 0, 0, 0, 0, 0, 0, 0, 1, 1, 1, 1, 1, 1, 1, 1, 1, 1, 1, 1, 1, 1, 1, 1, 1, 1, 1, 1, 1, 1, 1, 1, 1, 1, 1, 1, 1, 1, 1, 1, 1, 1, 1, 1, 1, 1, 1, 1, 1, 1, 1, 1, 1, 1, 1, 1, 0, 0, 0, 0, 0, 0, 0, 0, 0, 0, 0, 0, 0, 0, 0, 0, 0, 0, 0, 0, 0, 0, 0, 0, 0, 0, 0, 0, 0, 0, 0, 0, 0, 0, 0, 0, 0, 0, 0, 0, 0, 0, 0, 0, 0, 0, 0, 0, 0, 0, 0, 0, 0, 0])
me_breechcollar_mesh.materials.append(mat_techmetaldark)
me_breechcollar_mesh.materials.append(mat_techmetallight)
me_breechcollar_mesh.update()
me_topsight_mesh = bpy.data.meshes.new('TopSight_Mesh')
me_topsight_mesh.from_pydata([(-0.02771, -0.03203, -0.01285), (-0.01317, -0.05907, -0.01285), (0.01591, -0.05231, -0.01285), (0.03219, -0.009495, -0.01285), (0.02289, 0.0491, -0.01285), (-0.002701, 0.066, -0.01285), (-0.02771, 0.03557, -0.01285), (-0.02157, -0.02482, 0.01077), (-0.01023, -0.04645, 0.01077), (0.01245, -0.04104, 0.01077), (0.02515, -0.00679, 0.01077), (0.0179, 0.04008, 0.01077), (-0.002061, 0.0536, 0.01077), (-0.02157, 0.02926, 0.01077), (0.000207, -0.001607, 0.01455)], [], [(2, 1, 0), (0, 8, 7), (2, 8, 1), (3, 9, 2), (3, 11, 10), (4, 12, 11), (6, 12, 5), (6, 7, 13), (7, 8, 14), (8, 9, 14), (9, 10, 14), (10, 11, 14), (11, 12, 14), (12, 13, 14), (13, 7, 14), (0, 6, 3), (6, 5, 4), (3, 6, 4), (3, 2, 0), (0, 1, 8), (2, 9, 8), (3, 10, 9), (3, 4, 11), (4, 5, 12), (6, 13, 12), (6, 0, 7)])
me_topsight_mesh.polygons.foreach_set('material_index', [0, 1, 0, 0, 1, 0, 0, 0, 0, 0, 0, 0, 0, 0, 0, 0, 0, 0, 0, 1, 0, 0, 1, 0, 0, 0])
me_topsight_mesh.materials.append(mat_techmetaldark)
me_topsight_mesh.materials.append(mat_techmetallight)
me_topsight_mesh.update()
me_plane = bpy.data.meshes.new('Plane')
me_plane.from_pydata([(-100.0, -100.0, 0.0), (100.0, -100.0, 0.0), (-100.0, 100.0, 0.0), (100.0, 100.0, 0.0)], [], [(0, 1, 3, 2)])
_uv = me_plane.uv_layers.new(name='UVMap')
_uv.uv.foreach_set('vector', [0.0, 0.0, 1.0, 0.0, 1.0, 1.0, 0.0, 1.0])
me_plane.materials.append(mat_preview_only_floor)
me_plane.update()

# ---- objects
ob_plasmablaster_final = bpy.data.objects.new('PlasmaBlaster_Final', None)
ob_receiver_mesh = bpy.data.objects.new('Receiver_Mesh', me_angularreceiver_mesh)
ob_receiver = bpy.data.objects.new('Receiver', None)
ob_grip_mesh = bpy.data.objects.new('Grip_Mesh', me_angledgrip_mesh)
ob_grip = bpy.data.objects.new('Grip', None)
ob_powercell_mesh = bpy.data.objects.new('PowerCell_Mesh', me_cyanpowercell_mesh)
ob_powercell = bpy.data.objects.new('PowerCell', None)
ob_barrel_mesh = bpy.data.objects.new('Barrel_Mesh', me_breechcollar_mesh)
ob_barrel = bpy.data.objects.new('Barrel', None)
ob_sight_mesh = bpy.data.objects.new('Sight_Mesh', me_topsight_mesh)
ob_sight = bpy.data.objects.new('Sight', None)
ob_preview_key = bpy.data.objects.new('PREVIEW_Key', light_preview_key)
ob_preview_fill = bpy.data.objects.new('PREVIEW_Fill', light_preview_fill)
ob_preview_rim = bpy.data.objects.new('PREVIEW_Rim', light_preview_rim)
ob_preview_camera = bpy.data.objects.new('PREVIEW_Camera', cam_preview_camera)
ob_preview_only_ground = bpy.data.objects.new('PREVIEW_ONLY_Ground', me_plane)

# ---- transforms, parenting, visibility, modifiers, constraints
ob_plasmablaster_final.location = (0.0, 0.0, 0.0)
ob_receiver_mesh.parent = ob_receiver
ob_receiver_mesh.location = (0.0, 0.0, 0.0)
ob_receiver.parent = ob_plasmablaster_final
ob_receiver.location = (-3.018e-05, 0.03745, 0.2072)
ob_grip_mesh.parent = ob_grip
ob_grip_mesh.location = (0.0, 0.0, 0.0)
ob_grip.parent = ob_plasmablaster_final
ob_grip.location = (2.07e-10, 0.06352, 0.06466)
ob_powercell_mesh.parent = ob_powercell
ob_powercell_mesh.location = (0.0, 0.0, 0.0)
ob_powercell.parent = ob_plasmablaster_final
ob_powercell.location = (1.035e-10, -0.255, 0.189)
ob_barrel_mesh.parent = ob_barrel
ob_barrel_mesh.location = (0.0, 0.0, 0.0)
ob_barrel.parent = ob_plasmablaster_final
ob_barrel.location = (-7.304e-10, -0.1819, 0.1901)
ob_sight_mesh.parent = ob_sight
ob_sight_mesh.location = (0.0, 0.0, 0.0)
ob_sight.parent = ob_plasmablaster_final
ob_sight.location = (-0.000207, 0.05049, 0.2854)
ob_preview_key.location = (-0.6321, -0.862, 1.034)
ob_preview_key.rotation_euler = (0.8796, 8.275e-09, -0.6327)
ob_preview_fill.location = (0.862, -0.4023, 0.4597)
ob_preview_fill.rotation_euler = (1.256, 1.458e-08, 1.134)
ob_preview_rim.location = (0.3448, 0.862, 0.8045)
ob_preview_rim.rotation_euler = (0.9567, 1.848e-08, 2.761)
ob_preview_camera.location = (0.6608, -0.9194, 0.5919)
ob_preview_camera.rotation_euler = (1.199, 4.957e-08, 0.6232)
ob_preview_only_ground.location = (0.0, 0.0, -0.008)

# ---- collection membership
scene.collection.objects.link(ob_plasmablaster_final)
scene.collection.objects.link(ob_receiver_mesh)
scene.collection.objects.link(ob_receiver)
scene.collection.objects.link(ob_grip_mesh)
scene.collection.objects.link(ob_grip)
scene.collection.objects.link(ob_powercell_mesh)
scene.collection.objects.link(ob_powercell)
scene.collection.objects.link(ob_barrel_mesh)
scene.collection.objects.link(ob_barrel)
scene.collection.objects.link(ob_sight_mesh)
scene.collection.objects.link(ob_sight)
scene.collection.objects.link(ob_preview_key)
scene.collection.objects.link(ob_preview_fill)
scene.collection.objects.link(ob_preview_rim)
scene.collection.objects.link(ob_preview_camera)
col_collection.objects.link(ob_preview_only_ground)

# ---- scene / render settings (as saved in the file)
scene.camera = ob_preview_camera
scene.frame_start = 1; scene.frame_end = 250; scene.frame_set(1)
scene.render.engine = 'CYCLES'
scene.render.resolution_x = 800
scene.render.resolution_y = 800
scene.render.bake_bias = 0.0
scene.render.bake_samples = 0
scene.render.compositor_device = 'GPU'
scene.cycles.samples = 16
scene.eevee.use_volume_custom_range = False
scene.eevee.fast_gi_thickness_near = 0.1
scene.eevee.fast_gi_thickness_far = 0.0
scene.eevee.ray_tracing_options.screen_trace_thickness = 0.1
scene.view_settings.exposure = -0.35
bpy.context.view_layer.update()

